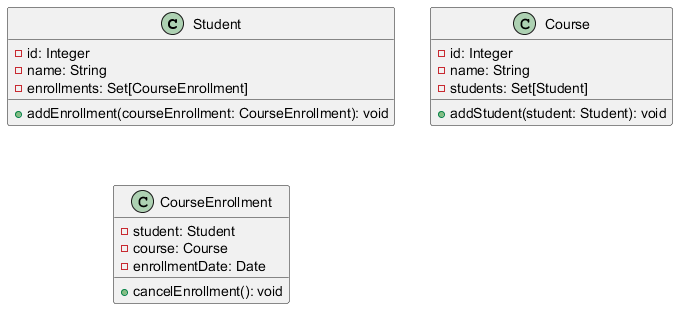

The diagram above was rendered by PlantUML. Its source (embedded in the PNG):
@startuml
   class Student {
       - id: Integer
       - name: String
       - enrollments: Set[CourseEnrollment]

       + addEnrollment(courseEnrollment: CourseEnrollment): void
   }

   class Course {
       - id: Integer
       - name: String
       - students: Set[Student]

       + addStudent(student: Student): void
   }

   class CourseEnrollment {
       - student: Student
       - course: Course
       - enrollmentDate: Date

       + cancelEnrollment(): void
   }
   @enduml